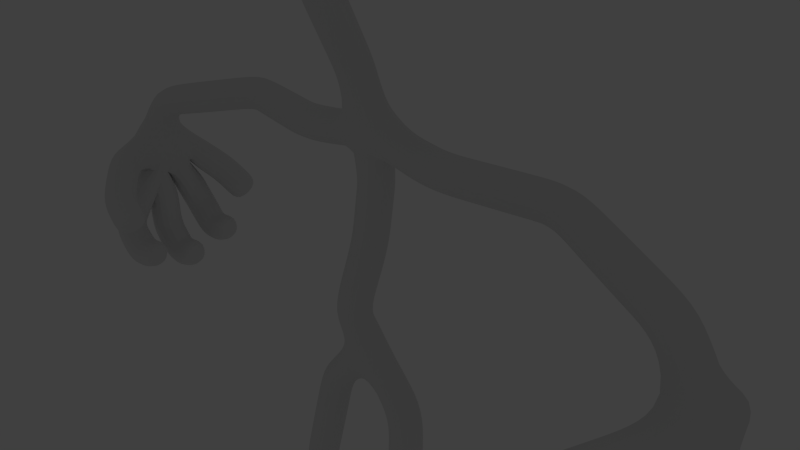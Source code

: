 # Source: Malakimono.blend  (saved by Blender 2.64.0; exported with 4.5.12 LTS)
import bpy
from mathutils import Matrix  # noqa: F401  (used for matrix-valued properties, if any)

bpy.ops.wm.read_factory_settings(use_empty=True)
scene = bpy.context.scene
scene.name = 'Scene'

# ---- collections
col_collection_1 = bpy.data.collections.new('Collection 1'); scene.collection.children.link(col_collection_1)
col_collection_1.hide_render = True
col_collection_1.hide_viewport = True
col_collection_2 = bpy.data.collections.new('Collection 2'); scene.collection.children.link(col_collection_2)

# ---- materials (node trees are filled in below, after node groups)
mat_material = bpy.data.materials.new('Material')
mat_material.alpha_threshold = 0.0
mat_material.use_transparent_shadow = False
mat_material.roughness = 0.5
mat_material.line_color = (0.0, 0.0, 0.0, 1.0)

# ---- material node trees

# ---- world
world_world = bpy.data.worlds.new('World'); scene.world = world_world
world_world.color = (0.05088, 0.05088, 0.05088)
world_world.use_sun_shadow = False
world_world.sun_shadow_jitter_overblur = 0.0
world_world.cycles.sampling_method = 'MANUAL'
world_world.cycles.sample_map_resolution = 256

# ---- cameras
cam_camera = bpy.data.cameras.new('Camera')
cam_camera.clip_end = 100.0
cam_camera.lens = 35.0
cam_camera.sensor_width = 32.0
cam_camera.sensor_height = 18.0
cam_camera.ortho_scale = 7.314
cam_camera.dof.focus_distance = 0.0
cam_camera.dof.aperture_fstop = 128.0

# ---- lights
light_lamp = bpy.data.lights.new('Lamp', 'POINT')
light_lamp.transmission_factor = 0.0
light_lamp.cutoff_distance = 30.0
light_lamp.energy = 100.0
light_lamp.shadow_buffer_clip_start = 1.001
light_lamp.shadow_soft_size = 1.0
light_lamp.shadow_maximum_resolution = 0.006
light_lamp.use_absolute_resolution = True
light_lamp.cycles.use_multiple_importance_sampling = False

# ---- meshes
me_cube = bpy.data.meshes.new('Cube')
me_cube.from_pydata([(9.947e-17, 0.1202, 1.248), (0.0, 0.0, -1.451), (9.41e-17, -0.04843, 0.1913), (4.4, -0.3156, 1.1), (2.7, 0.2524, 1.5), (0.7, -0.1091, -2.151), (1.2, 0.0, 1.5), (-8.334e-17, 0.04843, 1.625), (5.377e-17, -0.414, -0.7084), (0.9, -0.3616, -3.7), (1.0, 0.2695, -5.1), (1.0, -0.04602, -5.479), (1.0, -1.056, -5.479), (1.0, 0.8695, -5.6), (0.0, -0.2, 2.5), (2.092e-16, -0.7423, 3.643), (1.569e-16, -0.6067, 3.357), (5.231e-17, -0.3356, 2.786), (4.8, -0.3156, 0.3), (4.619, -1.028, 0.2325), (4.8, -0.7393, -0.4028), (4.8, -0.3761, -0.5139), (4.8, 0.09846, -0.4591), (4.8, 0.1378, 0.151), (4.118, -1.445, -0.1303), (4.74, -1.062, -0.8955), (4.751, -0.3943, -1.135), (4.819, 0.3029, -0.9419), (4.479, 0.5934, -0.2971), (3.721, -1.445, -0.4931), (4.343, -1.062, -1.258), (4.354, -0.3943, -1.497), (4.422, 0.3029, -1.305), (4.082, 0.8179, -0.7117), (3.92, -0.9752, -1.156), (3.93, -0.3076, -1.395), (3.998, 0.3896, -1.202)], [(0, 7), (7, 6), (1, 5), (6, 4), (4, 3), (8, 1), (0, 2), (8, 2), (5, 9), (9, 10), (10, 11), (11, 12), (10, 13), (7, 14), (16, 15), (17, 14), (17, 16), (3, 18), (18, 19), (18, 20), (18, 21), (18, 22), (18, 23), (19, 24), (20, 25), (21, 26), (22, 27), (23, 28), (24, 29), (25, 30), (26, 31), (27, 32), (28, 33), (30, 34), (31, 35), (32, 36)], [])
me_cube.materials.append(mat_material)
me_cube.use_remesh_preserve_volume = False
me_cube.use_remesh_preserve_attributes = False
me_cube.use_mirror_vertex_groups = False
me_cube.update()

# ---- objects
ob_lamp = bpy.data.objects.new('Lamp', light_lamp)
ob_camera = bpy.data.objects.new('Camera', cam_camera)
ob_cube = bpy.data.objects.new('Cube', me_cube)

# ---- transforms, parenting, visibility, modifiers, constraints
ob_lamp.location = (4.076, 1.005, 5.904)
ob_lamp.rotation_euler = (0.6503, 0.05522, 1.866)
ob_lamp.lock_rotations_4d = False
ob_lamp.empty_display_type = 'ARROWS'
ob_lamp.color = (0.0, 0.0, 0.0, 0.0)
ob_lamp.lineart.crease_threshold = 0.0
ob_camera.location = (7.481, -6.508, 5.344)
ob_camera.rotation_euler = (1.109, 0.01082, 0.8149)
ob_camera.lock_rotations_4d = False
ob_camera.empty_display_type = 'ARROWS'
ob_camera.color = (0.0, 0.0, 0.0, 0.0)
ob_camera.display_type = 'WIRE'
ob_camera.lineart.crease_threshold = 0.0
ob_cube.location = (0.0, 0.0, 0.0)
ob_cube.lock_rotations_4d = False
ob_cube.empty_display_type = 'ARROWS'
ob_cube.lineart.crease_threshold = 0.0
_m = ob_cube.modifiers.new('Mirror', 'MIRROR')
_m = ob_cube.modifiers.new('Skin', 'SKIN')
_m = ob_cube.modifiers.new('Subsurf', 'SUBSURF')
_m.uv_smooth = 'PRESERVE_CORNERS'
_m.quality = 2
_m.levels = 2
_m.show_only_control_edges = False

# ---- collection membership
col_collection_1.objects.link(ob_lamp)
col_collection_1.objects.link(ob_camera)
col_collection_2.objects.link(ob_cube)

# ---- scene / render settings (as saved in the file)
scene.camera = ob_camera
scene.frame_start = 1; scene.frame_end = 250; scene.frame_set(1)
scene.render.engine = 'BLENDER_EEVEE_NEXT'
scene.render.image_settings.color_mode = 'RGB'
scene.render.image_settings.compression = 90
scene.render.resolution_percentage = 50
scene.render.dither_intensity = 0.0
scene.render.bake_margin = 2
scene.render.bake_bias = 0.0
scene.cycles.use_denoising = False
scene.cycles.samples = 10
scene.cycles.sampling_pattern = 'TABULATED_SOBOL'
scene.cycles.light_sampling_threshold = 0.0
scene.cycles.use_adaptive_sampling = False
scene.cycles.use_light_tree = False
scene.cycles.blur_glossy = 0.0
scene.cycles.volume_bounces = 1
scene.cycles.pixel_filter_type = 'GAUSSIAN'
scene.cycles.sample_clamp_indirect = 0.0
scene.view_settings.view_transform = 'Standard'
bpy.context.view_layer.update()
